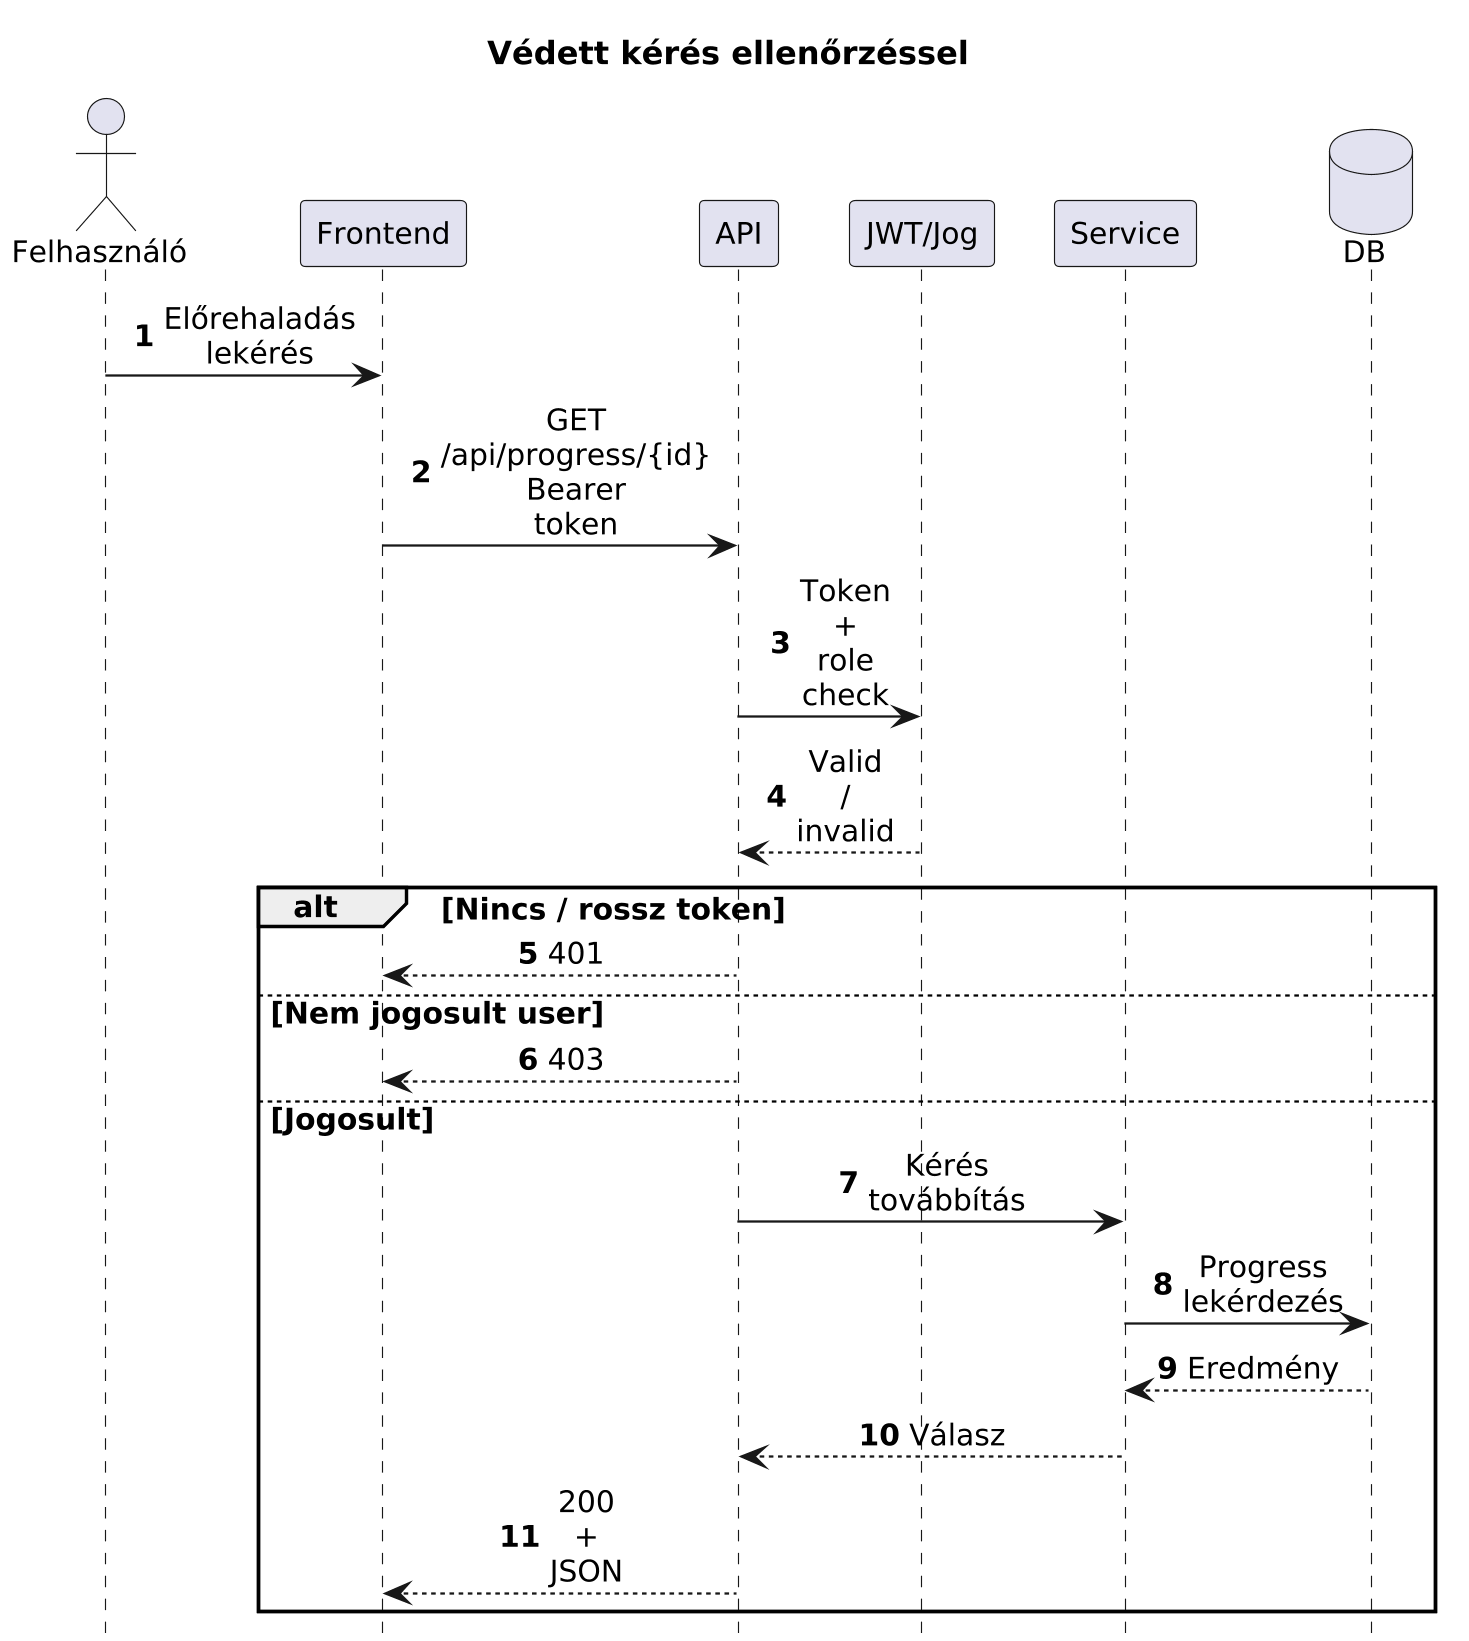

The diagram above was rendered by PlantUML. Its source (embedded in the PNG):
@startuml
title Védett kérés ellenőrzéssel
skinparam dpi 220
skinparam defaultFontName Arial
skinparam defaultFontSize 13
skinparam SequenceMessageFontName Arial
skinparam SequenceMessageFontSize 13
skinparam sequenceMessageAlign center
skinparam ParticipantPadding 8
skinparam BoxPadding 8
skinparam ArrowThickness 1
skinparam maxMessageSize 22
hide footbox
autonumber

actor "Felhasználó" as U
participant "Frontend" as F
participant "API" as A
participant "JWT/Jog" as J
participant "Service" as S
database "DB" as D

U -> F: Előrehaladás lekérés
F -> A: GET /api/progress/{id}\nBearer token
A -> J: Token + role check
J --> A: Valid / invalid

alt Nincs / rossz token
  A --> F: 401
else Nem jogosult user
  A --> F: 403
else Jogosult
  A -> S: Kérés továbbítás
  S -> D: Progress lekérdezés
  D --> S: Eredmény
  S --> A: Válasz
  A --> F: 200 + JSON
end
@enduml